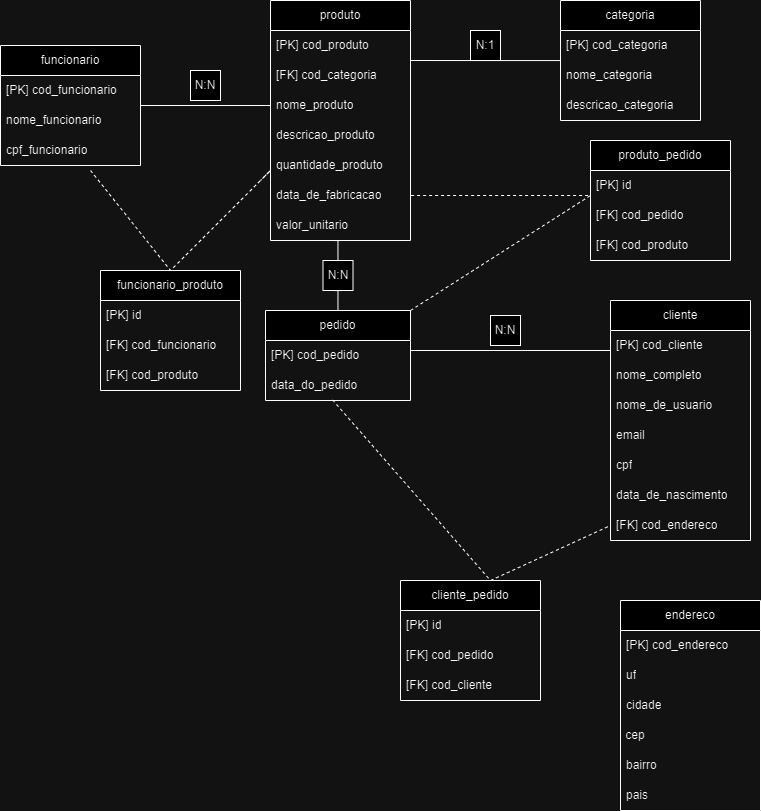

The diagram above was exported from draw.io. Its source (the exported page's mxGraphModel, read from the mxfile embedded in the PNG):
<mxGraphModel dx="1567" dy="565" grid="1" gridSize="10" guides="1" tooltips="1" connect="1" arrows="1" fold="1" page="1" pageScale="1" pageWidth="850" pageHeight="1100" math="0" shadow="0">
  <root>
    <mxCell id="0" />
    <mxCell id="1" parent="0" />
    <mxCell id="pHK1GCRGvjCbIlatjj8b-3" value="produto" style="swimlane;fontStyle=0;childLayout=stackLayout;horizontal=1;startSize=30;horizontalStack=0;resizeParent=1;resizeParentMax=0;resizeLast=0;collapsible=1;marginBottom=0;whiteSpace=wrap;html=1;" parent="1" vertex="1">
      <mxGeometry x="290" y="160" width="140" height="240" as="geometry" />
    </mxCell>
    <mxCell id="pHK1GCRGvjCbIlatjj8b-4" value="[PK] cod_produto" style="text;strokeColor=none;fillColor=none;align=left;verticalAlign=middle;spacingLeft=4;spacingRight=4;overflow=hidden;points=[[0,0.5],[1,0.5]];portConstraint=eastwest;rotatable=0;whiteSpace=wrap;html=1;" parent="pHK1GCRGvjCbIlatjj8b-3" vertex="1">
      <mxGeometry y="30" width="140" height="30" as="geometry" />
    </mxCell>
    <mxCell id="FKaJr5_YMymbRDvkoe78-6" value="[FK] cod_categoria" style="text;strokeColor=none;fillColor=none;align=left;verticalAlign=middle;spacingLeft=4;spacingRight=4;overflow=hidden;points=[[0,0.5],[1,0.5]];portConstraint=eastwest;rotatable=0;whiteSpace=wrap;html=1;" parent="pHK1GCRGvjCbIlatjj8b-3" vertex="1">
      <mxGeometry y="60" width="140" height="30" as="geometry" />
    </mxCell>
    <mxCell id="pHK1GCRGvjCbIlatjj8b-5" value="nome_produto" style="text;strokeColor=none;fillColor=none;align=left;verticalAlign=middle;spacingLeft=4;spacingRight=4;overflow=hidden;points=[[0,0.5],[1,0.5]];portConstraint=eastwest;rotatable=0;whiteSpace=wrap;html=1;" parent="pHK1GCRGvjCbIlatjj8b-3" vertex="1">
      <mxGeometry y="90" width="140" height="30" as="geometry" />
    </mxCell>
    <mxCell id="pHK1GCRGvjCbIlatjj8b-6" value="descricao_produto" style="text;strokeColor=none;fillColor=none;align=left;verticalAlign=middle;spacingLeft=4;spacingRight=4;overflow=hidden;points=[[0,0.5],[1,0.5]];portConstraint=eastwest;rotatable=0;whiteSpace=wrap;html=1;" parent="pHK1GCRGvjCbIlatjj8b-3" vertex="1">
      <mxGeometry y="120" width="140" height="30" as="geometry" />
    </mxCell>
    <mxCell id="pHK1GCRGvjCbIlatjj8b-11" value="quantidade_produto" style="text;strokeColor=none;fillColor=none;align=left;verticalAlign=middle;spacingLeft=4;spacingRight=4;overflow=hidden;points=[[0,0.5],[1,0.5]];portConstraint=eastwest;rotatable=0;whiteSpace=wrap;html=1;" parent="pHK1GCRGvjCbIlatjj8b-3" vertex="1">
      <mxGeometry y="150" width="140" height="30" as="geometry" />
    </mxCell>
    <mxCell id="pHK1GCRGvjCbIlatjj8b-12" value="data_de_fabricacao" style="text;strokeColor=none;fillColor=none;align=left;verticalAlign=middle;spacingLeft=4;spacingRight=4;overflow=hidden;points=[[0,0.5],[1,0.5]];portConstraint=eastwest;rotatable=0;whiteSpace=wrap;html=1;" parent="pHK1GCRGvjCbIlatjj8b-3" vertex="1">
      <mxGeometry y="180" width="140" height="30" as="geometry" />
    </mxCell>
    <mxCell id="pHK1GCRGvjCbIlatjj8b-13" value="valor_unitario" style="text;strokeColor=none;fillColor=none;align=left;verticalAlign=middle;spacingLeft=4;spacingRight=4;overflow=hidden;points=[[0,0.5],[1,0.5]];portConstraint=eastwest;rotatable=0;whiteSpace=wrap;html=1;" parent="pHK1GCRGvjCbIlatjj8b-3" vertex="1">
      <mxGeometry y="210" width="140" height="30" as="geometry" />
    </mxCell>
    <mxCell id="pHK1GCRGvjCbIlatjj8b-18" style="edgeStyle=orthogonalEdgeStyle;rounded=0;orthogonalLoop=1;jettySize=auto;html=1;endArrow=baseDash;endFill=0;" parent="1" source="pHK1GCRGvjCbIlatjj8b-7" edge="1">
      <mxGeometry relative="1" as="geometry">
        <mxPoint x="430" y="220" as="targetPoint" />
      </mxGeometry>
    </mxCell>
    <mxCell id="pHK1GCRGvjCbIlatjj8b-7" value="categoria" style="swimlane;fontStyle=0;childLayout=stackLayout;horizontal=1;startSize=30;horizontalStack=0;resizeParent=1;resizeParentMax=0;resizeLast=0;collapsible=1;marginBottom=0;whiteSpace=wrap;html=1;" parent="1" vertex="1">
      <mxGeometry x="580" y="160" width="140" height="120" as="geometry" />
    </mxCell>
    <mxCell id="pHK1GCRGvjCbIlatjj8b-9" value="[PK] cod_categoria" style="text;strokeColor=none;fillColor=none;align=left;verticalAlign=middle;spacingLeft=4;spacingRight=4;overflow=hidden;points=[[0,0.5],[1,0.5]];portConstraint=eastwest;rotatable=0;whiteSpace=wrap;html=1;" parent="pHK1GCRGvjCbIlatjj8b-7" vertex="1">
      <mxGeometry y="30" width="140" height="30" as="geometry" />
    </mxCell>
    <mxCell id="pHK1GCRGvjCbIlatjj8b-10" value="nome_categoria" style="text;strokeColor=none;fillColor=none;align=left;verticalAlign=middle;spacingLeft=4;spacingRight=4;overflow=hidden;points=[[0,0.5],[1,0.5]];portConstraint=eastwest;rotatable=0;whiteSpace=wrap;html=1;" parent="pHK1GCRGvjCbIlatjj8b-7" vertex="1">
      <mxGeometry y="60" width="140" height="30" as="geometry" />
    </mxCell>
    <mxCell id="pHK1GCRGvjCbIlatjj8b-17" value="descricao_categoria" style="text;strokeColor=none;fillColor=none;align=left;verticalAlign=middle;spacingLeft=4;spacingRight=4;overflow=hidden;points=[[0,0.5],[1,0.5]];portConstraint=eastwest;rotatable=0;whiteSpace=wrap;html=1;" parent="pHK1GCRGvjCbIlatjj8b-7" vertex="1">
      <mxGeometry y="90" width="140" height="30" as="geometry" />
    </mxCell>
    <mxCell id="pHK1GCRGvjCbIlatjj8b-25" value="N:1" style="whiteSpace=wrap;html=1;aspect=fixed;" parent="1" vertex="1">
      <mxGeometry x="490" y="190" width="30" height="30" as="geometry" />
    </mxCell>
    <mxCell id="FKaJr5_YMymbRDvkoe78-13" style="edgeStyle=orthogonalEdgeStyle;rounded=0;orthogonalLoop=1;jettySize=auto;html=1;entryX=0;entryY=0.5;entryDx=0;entryDy=0;endArrow=baseDash;endFill=0;" parent="1" source="pHK1GCRGvjCbIlatjj8b-26" target="pHK1GCRGvjCbIlatjj8b-5" edge="1">
      <mxGeometry relative="1" as="geometry" />
    </mxCell>
    <mxCell id="pHK1GCRGvjCbIlatjj8b-26" value="funcionario" style="swimlane;fontStyle=0;childLayout=stackLayout;horizontal=1;startSize=30;horizontalStack=0;resizeParent=1;resizeParentMax=0;resizeLast=0;collapsible=1;marginBottom=0;whiteSpace=wrap;html=1;" parent="1" vertex="1">
      <mxGeometry x="20" y="205" width="140" height="120" as="geometry" />
    </mxCell>
    <mxCell id="pHK1GCRGvjCbIlatjj8b-27" value="[PK] cod_funcionario" style="text;strokeColor=none;fillColor=none;align=left;verticalAlign=middle;spacingLeft=4;spacingRight=4;overflow=hidden;points=[[0,0.5],[1,0.5]];portConstraint=eastwest;rotatable=0;whiteSpace=wrap;html=1;" parent="pHK1GCRGvjCbIlatjj8b-26" vertex="1">
      <mxGeometry y="30" width="140" height="30" as="geometry" />
    </mxCell>
    <mxCell id="pHK1GCRGvjCbIlatjj8b-28" value="nome_funcionario" style="text;strokeColor=none;fillColor=none;align=left;verticalAlign=middle;spacingLeft=4;spacingRight=4;overflow=hidden;points=[[0,0.5],[1,0.5]];portConstraint=eastwest;rotatable=0;whiteSpace=wrap;html=1;" parent="pHK1GCRGvjCbIlatjj8b-26" vertex="1">
      <mxGeometry y="60" width="140" height="30" as="geometry" />
    </mxCell>
    <mxCell id="pHK1GCRGvjCbIlatjj8b-29" value="cpf_funcionario" style="text;strokeColor=none;fillColor=none;align=left;verticalAlign=middle;spacingLeft=4;spacingRight=4;overflow=hidden;points=[[0,0.5],[1,0.5]];portConstraint=eastwest;rotatable=0;whiteSpace=wrap;html=1;" parent="pHK1GCRGvjCbIlatjj8b-26" vertex="1">
      <mxGeometry y="90" width="140" height="30" as="geometry" />
    </mxCell>
    <mxCell id="pHK1GCRGvjCbIlatjj8b-38" value="N:N" style="whiteSpace=wrap;html=1;aspect=fixed;" parent="1" vertex="1">
      <mxGeometry x="210" y="230" width="30" height="30" as="geometry" />
    </mxCell>
    <mxCell id="FKaJr5_YMymbRDvkoe78-12" style="edgeStyle=orthogonalEdgeStyle;rounded=0;orthogonalLoop=1;jettySize=auto;html=1;entryX=0.486;entryY=1.033;entryDx=0;entryDy=0;entryPerimeter=0;endArrow=baseDash;endFill=0;" parent="1" source="pHK1GCRGvjCbIlatjj8b-61" target="pHK1GCRGvjCbIlatjj8b-13" edge="1">
      <mxGeometry relative="1" as="geometry" />
    </mxCell>
    <mxCell id="pHK1GCRGvjCbIlatjj8b-41" value="pedido" style="swimlane;fontStyle=0;childLayout=stackLayout;horizontal=1;startSize=30;horizontalStack=0;resizeParent=1;resizeParentMax=0;resizeLast=0;collapsible=1;marginBottom=0;whiteSpace=wrap;html=1;" parent="1" vertex="1">
      <mxGeometry x="285" y="470" width="145" height="90" as="geometry" />
    </mxCell>
    <mxCell id="pHK1GCRGvjCbIlatjj8b-42" value="[PK] cod_pedido" style="text;strokeColor=none;fillColor=none;align=left;verticalAlign=middle;spacingLeft=4;spacingRight=4;overflow=hidden;points=[[0,0.5],[1,0.5]];portConstraint=eastwest;rotatable=0;whiteSpace=wrap;html=1;" parent="pHK1GCRGvjCbIlatjj8b-41" vertex="1">
      <mxGeometry y="30" width="145" height="30" as="geometry" />
    </mxCell>
    <mxCell id="pHK1GCRGvjCbIlatjj8b-44" value="data_do_pedido" style="text;strokeColor=none;fillColor=none;align=left;verticalAlign=middle;spacingLeft=4;spacingRight=4;overflow=hidden;points=[[0,0.5],[1,0.5]];portConstraint=eastwest;rotatable=0;whiteSpace=wrap;html=1;" parent="pHK1GCRGvjCbIlatjj8b-41" vertex="1">
      <mxGeometry y="60" width="145" height="30" as="geometry" />
    </mxCell>
    <mxCell id="pHK1GCRGvjCbIlatjj8b-67" value="cliente" style="swimlane;fontStyle=0;childLayout=stackLayout;horizontal=1;startSize=30;horizontalStack=0;resizeParent=1;resizeParentMax=0;resizeLast=0;collapsible=1;marginBottom=0;whiteSpace=wrap;html=1;" parent="1" vertex="1">
      <mxGeometry x="630" y="460" width="140" height="240" as="geometry" />
    </mxCell>
    <mxCell id="n3VNVwoYStVn-9MpfWgk-6" value="[PK] cod_cliente" style="text;strokeColor=none;fillColor=none;align=left;verticalAlign=middle;spacingLeft=4;spacingRight=4;overflow=hidden;points=[[0,0.5],[1,0.5]];portConstraint=eastwest;rotatable=0;whiteSpace=wrap;html=1;" parent="pHK1GCRGvjCbIlatjj8b-67" vertex="1">
      <mxGeometry y="30" width="140" height="30" as="geometry" />
    </mxCell>
    <mxCell id="n3VNVwoYStVn-9MpfWgk-7" value="nome_completo" style="text;strokeColor=none;fillColor=none;align=left;verticalAlign=middle;spacingLeft=4;spacingRight=4;overflow=hidden;points=[[0,0.5],[1,0.5]];portConstraint=eastwest;rotatable=0;whiteSpace=wrap;html=1;" parent="pHK1GCRGvjCbIlatjj8b-67" vertex="1">
      <mxGeometry y="60" width="140" height="30" as="geometry" />
    </mxCell>
    <mxCell id="pHK1GCRGvjCbIlatjj8b-70" value="nome_de_usuario" style="text;strokeColor=none;fillColor=none;align=left;verticalAlign=middle;spacingLeft=4;spacingRight=4;overflow=hidden;points=[[0,0.5],[1,0.5]];portConstraint=eastwest;rotatable=0;whiteSpace=wrap;html=1;" parent="pHK1GCRGvjCbIlatjj8b-67" vertex="1">
      <mxGeometry y="90" width="140" height="30" as="geometry" />
    </mxCell>
    <mxCell id="pHK1GCRGvjCbIlatjj8b-74" value="email" style="text;strokeColor=none;fillColor=none;align=left;verticalAlign=middle;spacingLeft=4;spacingRight=4;overflow=hidden;points=[[0,0.5],[1,0.5]];portConstraint=eastwest;rotatable=0;whiteSpace=wrap;html=1;" parent="pHK1GCRGvjCbIlatjj8b-67" vertex="1">
      <mxGeometry y="120" width="140" height="30" as="geometry" />
    </mxCell>
    <mxCell id="pHK1GCRGvjCbIlatjj8b-71" value="cpf" style="text;strokeColor=none;fillColor=none;align=left;verticalAlign=middle;spacingLeft=4;spacingRight=4;overflow=hidden;points=[[0,0.5],[1,0.5]];portConstraint=eastwest;rotatable=0;whiteSpace=wrap;html=1;" parent="pHK1GCRGvjCbIlatjj8b-67" vertex="1">
      <mxGeometry y="150" width="140" height="30" as="geometry" />
    </mxCell>
    <mxCell id="M9iDBOL4zEmiLEj9-aNN-3" value="data_de_nascimento" style="text;strokeColor=none;fillColor=none;align=left;verticalAlign=middle;spacingLeft=4;spacingRight=4;overflow=hidden;points=[[0,0.5],[1,0.5]];portConstraint=eastwest;rotatable=0;whiteSpace=wrap;html=1;" vertex="1" parent="pHK1GCRGvjCbIlatjj8b-67">
      <mxGeometry y="180" width="140" height="30" as="geometry" />
    </mxCell>
    <mxCell id="pHK1GCRGvjCbIlatjj8b-73" value="[FK] cod_endereco" style="text;strokeColor=none;fillColor=none;align=left;verticalAlign=middle;spacingLeft=4;spacingRight=4;overflow=hidden;points=[[0,0.5],[1,0.5]];portConstraint=eastwest;rotatable=0;whiteSpace=wrap;html=1;" parent="pHK1GCRGvjCbIlatjj8b-67" vertex="1">
      <mxGeometry y="210" width="140" height="30" as="geometry" />
    </mxCell>
    <mxCell id="pHK1GCRGvjCbIlatjj8b-86" value="N:N" style="whiteSpace=wrap;html=1;aspect=fixed;" parent="1" vertex="1">
      <mxGeometry x="510" y="475" width="30" height="30" as="geometry" />
    </mxCell>
    <mxCell id="pHK1GCRGvjCbIlatjj8b-87" value="funcionario_produto" style="swimlane;fontStyle=0;childLayout=stackLayout;horizontal=1;startSize=30;horizontalStack=0;resizeParent=1;resizeParentMax=0;resizeLast=0;collapsible=1;marginBottom=0;whiteSpace=wrap;html=1;" parent="1" vertex="1">
      <mxGeometry x="120" y="430" width="140" height="120" as="geometry" />
    </mxCell>
    <mxCell id="KecuG_Pbz-yjqxyUInt0-7" value="[PK] id" style="text;strokeColor=none;fillColor=none;align=left;verticalAlign=middle;spacingLeft=4;spacingRight=4;overflow=hidden;points=[[0,0.5],[1,0.5]];portConstraint=eastwest;rotatable=0;whiteSpace=wrap;html=1;" parent="pHK1GCRGvjCbIlatjj8b-87" vertex="1">
      <mxGeometry y="30" width="140" height="30" as="geometry" />
    </mxCell>
    <mxCell id="KecuG_Pbz-yjqxyUInt0-8" value="[FK] cod_funcionario" style="text;strokeColor=none;fillColor=none;align=left;verticalAlign=middle;spacingLeft=4;spacingRight=4;overflow=hidden;points=[[0,0.5],[1,0.5]];portConstraint=eastwest;rotatable=0;whiteSpace=wrap;html=1;" parent="pHK1GCRGvjCbIlatjj8b-87" vertex="1">
      <mxGeometry y="60" width="140" height="30" as="geometry" />
    </mxCell>
    <mxCell id="KecuG_Pbz-yjqxyUInt0-9" value="[FK] cod_produto" style="text;strokeColor=none;fillColor=none;align=left;verticalAlign=middle;spacingLeft=4;spacingRight=4;overflow=hidden;points=[[0,0.5],[1,0.5]];portConstraint=eastwest;rotatable=0;whiteSpace=wrap;html=1;" parent="pHK1GCRGvjCbIlatjj8b-87" vertex="1">
      <mxGeometry y="90" width="140" height="30" as="geometry" />
    </mxCell>
    <mxCell id="pHK1GCRGvjCbIlatjj8b-93" value="" style="endArrow=none;dashed=1;html=1;rounded=0;entryX=1;entryY=0.5;entryDx=0;entryDy=0;" parent="1" target="pHK1GCRGvjCbIlatjj8b-12" edge="1">
      <mxGeometry width="50" height="50" relative="1" as="geometry">
        <mxPoint x="430" y="470" as="sourcePoint" />
        <mxPoint x="480" y="420" as="targetPoint" />
        <Array as="points">
          <mxPoint x="610" y="355" />
        </Array>
      </mxGeometry>
    </mxCell>
    <mxCell id="pHK1GCRGvjCbIlatjj8b-92" value="" style="endArrow=none;dashed=1;html=1;rounded=0;exitX=0.643;exitY=1.167;exitDx=0;exitDy=0;exitPerimeter=0;" parent="1" source="pHK1GCRGvjCbIlatjj8b-29" edge="1">
      <mxGeometry width="50" height="50" relative="1" as="geometry">
        <mxPoint x="360" y="440" as="sourcePoint" />
        <mxPoint x="280" y="340" as="targetPoint" />
        <Array as="points">
          <mxPoint x="190" y="430" />
          <mxPoint x="280" y="340" />
          <mxPoint x="290" y="330" />
        </Array>
      </mxGeometry>
    </mxCell>
    <mxCell id="pHK1GCRGvjCbIlatjj8b-94" value="produto_pedido" style="swimlane;fontStyle=0;childLayout=stackLayout;horizontal=1;startSize=30;horizontalStack=0;resizeParent=1;resizeParentMax=0;resizeLast=0;collapsible=1;marginBottom=0;whiteSpace=wrap;html=1;" parent="1" vertex="1">
      <mxGeometry x="610" y="300" width="140" height="120" as="geometry" />
    </mxCell>
    <mxCell id="pHK1GCRGvjCbIlatjj8b-95" value="[PK] id" style="text;strokeColor=none;fillColor=none;align=left;verticalAlign=middle;spacingLeft=4;spacingRight=4;overflow=hidden;points=[[0,0.5],[1,0.5]];portConstraint=eastwest;rotatable=0;whiteSpace=wrap;html=1;" parent="pHK1GCRGvjCbIlatjj8b-94" vertex="1">
      <mxGeometry y="30" width="140" height="30" as="geometry" />
    </mxCell>
    <mxCell id="pHK1GCRGvjCbIlatjj8b-97" value="[FK] cod_pedido" style="text;strokeColor=none;fillColor=none;align=left;verticalAlign=middle;spacingLeft=4;spacingRight=4;overflow=hidden;points=[[0,0.5],[1,0.5]];portConstraint=eastwest;rotatable=0;whiteSpace=wrap;html=1;" parent="pHK1GCRGvjCbIlatjj8b-94" vertex="1">
      <mxGeometry y="60" width="140" height="30" as="geometry" />
    </mxCell>
    <mxCell id="pHK1GCRGvjCbIlatjj8b-96" value="[FK] cod_produto" style="text;strokeColor=none;fillColor=none;align=left;verticalAlign=middle;spacingLeft=4;spacingRight=4;overflow=hidden;points=[[0,0.5],[1,0.5]];portConstraint=eastwest;rotatable=0;whiteSpace=wrap;html=1;" parent="pHK1GCRGvjCbIlatjj8b-94" vertex="1">
      <mxGeometry y="90" width="140" height="30" as="geometry" />
    </mxCell>
    <mxCell id="n3VNVwoYStVn-9MpfWgk-2" style="edgeStyle=orthogonalEdgeStyle;rounded=0;orthogonalLoop=1;jettySize=auto;html=1;entryX=1;entryY=0.5;entryDx=0;entryDy=0;endArrow=baseDash;endFill=0;" parent="1" edge="1">
      <mxGeometry relative="1" as="geometry">
        <mxPoint x="630" y="510" as="sourcePoint" />
        <mxPoint x="430" y="510" as="targetPoint" />
      </mxGeometry>
    </mxCell>
    <mxCell id="n3VNVwoYStVn-9MpfWgk-3" value="" style="endArrow=none;dashed=1;html=1;strokeWidth=1;rounded=0;entryX=0;entryY=0.5;entryDx=0;entryDy=0;exitX=0.462;exitY=0.98;exitDx=0;exitDy=0;exitPerimeter=0;" parent="1" source="pHK1GCRGvjCbIlatjj8b-44" target="pHK1GCRGvjCbIlatjj8b-73" edge="1">
      <mxGeometry width="50" height="50" relative="1" as="geometry">
        <mxPoint x="371" y="592" as="sourcePoint" />
        <mxPoint x="620" y="660" as="targetPoint" />
        <Array as="points">
          <mxPoint x="510" y="740" />
        </Array>
      </mxGeometry>
    </mxCell>
    <mxCell id="p1WUVHfBVUDGJciI-uc9-1" value="endereco" style="swimlane;fontStyle=0;childLayout=stackLayout;horizontal=1;startSize=30;horizontalStack=0;resizeParent=1;resizeParentMax=0;resizeLast=0;collapsible=1;marginBottom=0;whiteSpace=wrap;html=1;" vertex="1" parent="1">
      <mxGeometry x="640" y="760" width="140" height="210" as="geometry" />
    </mxCell>
    <mxCell id="M9iDBOL4zEmiLEj9-aNN-6" value="[PK] cod_endereco" style="text;strokeColor=none;fillColor=none;align=left;verticalAlign=middle;spacingLeft=4;spacingRight=4;overflow=hidden;points=[[0,0.5],[1,0.5]];portConstraint=eastwest;rotatable=0;whiteSpace=wrap;html=1;" vertex="1" parent="p1WUVHfBVUDGJciI-uc9-1">
      <mxGeometry y="30" width="140" height="30" as="geometry" />
    </mxCell>
    <mxCell id="p1WUVHfBVUDGJciI-uc9-2" value="uf" style="text;strokeColor=none;fillColor=none;align=left;verticalAlign=middle;spacingLeft=4;spacingRight=4;overflow=hidden;points=[[0,0.5],[1,0.5]];portConstraint=eastwest;rotatable=0;whiteSpace=wrap;html=1;" vertex="1" parent="p1WUVHfBVUDGJciI-uc9-1">
      <mxGeometry y="60" width="140" height="30" as="geometry" />
    </mxCell>
    <mxCell id="p1WUVHfBVUDGJciI-uc9-3" value="cidade" style="text;strokeColor=none;fillColor=none;align=left;verticalAlign=middle;spacingLeft=4;spacingRight=4;overflow=hidden;points=[[0,0.5],[1,0.5]];portConstraint=eastwest;rotatable=0;whiteSpace=wrap;html=1;" vertex="1" parent="p1WUVHfBVUDGJciI-uc9-1">
      <mxGeometry y="90" width="140" height="30" as="geometry" />
    </mxCell>
    <mxCell id="xqJgUsSWrvW1Fnq806o2-1" value="&amp;nbsp;cep" style="text;html=1;align=left;verticalAlign=middle;resizable=0;points=[];autosize=1;strokeColor=none;fillColor=none;fontSize=12;fontFamily=Helvetica;fontColor=default;" vertex="1" parent="p1WUVHfBVUDGJciI-uc9-1">
      <mxGeometry y="120" width="140" height="30" as="geometry" />
    </mxCell>
    <mxCell id="p1WUVHfBVUDGJciI-uc9-4" value="bairro" style="text;strokeColor=none;fillColor=none;align=left;verticalAlign=middle;spacingLeft=4;spacingRight=4;overflow=hidden;points=[[0,0.5],[1,0.5]];portConstraint=eastwest;rotatable=0;whiteSpace=wrap;html=1;" vertex="1" parent="p1WUVHfBVUDGJciI-uc9-1">
      <mxGeometry y="150" width="140" height="30" as="geometry" />
    </mxCell>
    <mxCell id="M9iDBOL4zEmiLEj9-aNN-18" value="pais" style="text;strokeColor=none;fillColor=none;align=left;verticalAlign=middle;spacingLeft=4;spacingRight=4;overflow=hidden;points=[[0,0.5],[1,0.5]];portConstraint=eastwest;rotatable=0;whiteSpace=wrap;html=1;" vertex="1" parent="p1WUVHfBVUDGJciI-uc9-1">
      <mxGeometry y="180" width="140" height="30" as="geometry" />
    </mxCell>
    <mxCell id="M9iDBOL4zEmiLEj9-aNN-9" value="" style="edgeStyle=orthogonalEdgeStyle;rounded=0;orthogonalLoop=1;jettySize=auto;html=1;entryX=0.486;entryY=1.033;entryDx=0;entryDy=0;entryPerimeter=0;endArrow=baseDash;endFill=0;" edge="1" parent="1" source="pHK1GCRGvjCbIlatjj8b-41" target="pHK1GCRGvjCbIlatjj8b-61">
      <mxGeometry relative="1" as="geometry">
        <mxPoint x="358" y="470" as="sourcePoint" />
        <mxPoint x="358" y="401" as="targetPoint" />
      </mxGeometry>
    </mxCell>
    <mxCell id="pHK1GCRGvjCbIlatjj8b-61" value="N:N" style="whiteSpace=wrap;html=1;aspect=fixed;" parent="1" vertex="1">
      <mxGeometry x="342.5" y="420" width="30" height="30" as="geometry" />
    </mxCell>
    <mxCell id="KecuG_Pbz-yjqxyUInt0-1" value="cliente_pedido" style="swimlane;fontStyle=0;childLayout=stackLayout;horizontal=1;startSize=30;horizontalStack=0;resizeParent=1;resizeParentMax=0;resizeLast=0;collapsible=1;marginBottom=0;whiteSpace=wrap;html=1;" parent="1" vertex="1">
      <mxGeometry x="420" y="740" width="140" height="120" as="geometry" />
    </mxCell>
    <mxCell id="KecuG_Pbz-yjqxyUInt0-2" value="[PK] id" style="text;strokeColor=none;fillColor=none;align=left;verticalAlign=middle;spacingLeft=4;spacingRight=4;overflow=hidden;points=[[0,0.5],[1,0.5]];portConstraint=eastwest;rotatable=0;whiteSpace=wrap;html=1;" parent="KecuG_Pbz-yjqxyUInt0-1" vertex="1">
      <mxGeometry y="30" width="140" height="30" as="geometry" />
    </mxCell>
    <mxCell id="KecuG_Pbz-yjqxyUInt0-3" value="[FK] cod_pedido" style="text;strokeColor=none;fillColor=none;align=left;verticalAlign=middle;spacingLeft=4;spacingRight=4;overflow=hidden;points=[[0,0.5],[1,0.5]];portConstraint=eastwest;rotatable=0;whiteSpace=wrap;html=1;" parent="KecuG_Pbz-yjqxyUInt0-1" vertex="1">
      <mxGeometry y="60" width="140" height="30" as="geometry" />
    </mxCell>
    <mxCell id="KecuG_Pbz-yjqxyUInt0-4" value="[FK] cod_cliente" style="text;strokeColor=none;fillColor=none;align=left;verticalAlign=middle;spacingLeft=4;spacingRight=4;overflow=hidden;points=[[0,0.5],[1,0.5]];portConstraint=eastwest;rotatable=0;whiteSpace=wrap;html=1;" parent="KecuG_Pbz-yjqxyUInt0-1" vertex="1">
      <mxGeometry y="90" width="140" height="30" as="geometry" />
    </mxCell>
  </root>
</mxGraphModel>